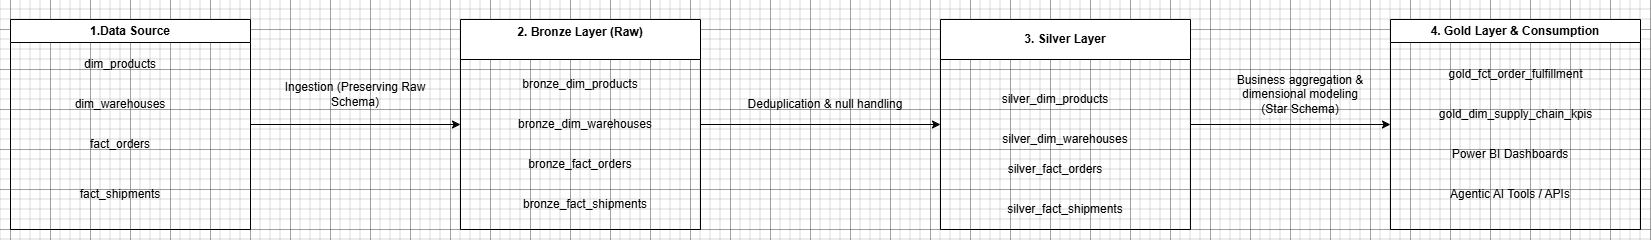

The diagram above was exported from draw.io. Its source (the exported page's mxGraphModel, read from the mxfile embedded in the PNG):
<mxGraphModel dx="1429" dy="842" grid="1" gridSize="10" guides="1" tooltips="1" connect="1" arrows="1" fold="1" page="1" pageScale="1" pageWidth="980" pageHeight="1390" background="none" math="0" shadow="0">
  <root>
    <mxCell id="0" />
    <mxCell id="1" parent="0" />
    <mxCell id="cKY5y7AOVMAgeVU6boyz-1" parent="1" style="swimlane;whiteSpace=wrap;html=1;startSize=23;" value="1.Data Source" vertex="1">
      <mxGeometry height="210" width="240" x="120" y="310" as="geometry" />
    </mxCell>
    <mxCell id="cKY5y7AOVMAgeVU6boyz-16" parent="cKY5y7AOVMAgeVU6boyz-1" style="text;html=1;whiteSpace=wrap;strokeColor=none;fillColor=none;align=center;verticalAlign=middle;rounded=0;" value="dim_products" vertex="1">
      <mxGeometry height="30" width="100" x="60" y="30" as="geometry" />
    </mxCell>
    <mxCell id="cKY5y7AOVMAgeVU6boyz-17" parent="cKY5y7AOVMAgeVU6boyz-1" style="text;html=1;whiteSpace=wrap;strokeColor=none;fillColor=none;align=center;verticalAlign=middle;rounded=0;" value="dim_warehouses" vertex="1">
      <mxGeometry height="30" width="100" x="60" y="70" as="geometry" />
    </mxCell>
    <mxCell id="cKY5y7AOVMAgeVU6boyz-19" parent="cKY5y7AOVMAgeVU6boyz-1" style="text;html=1;whiteSpace=wrap;strokeColor=none;fillColor=none;align=center;verticalAlign=middle;rounded=0;" value="fact_orders" vertex="1">
      <mxGeometry height="30" width="100" x="60" y="110" as="geometry" />
    </mxCell>
    <mxCell id="cKY5y7AOVMAgeVU6boyz-21" parent="cKY5y7AOVMAgeVU6boyz-1" style="text;html=1;whiteSpace=wrap;strokeColor=none;fillColor=none;align=center;verticalAlign=middle;rounded=0;" value="fact_shipments" vertex="1">
      <mxGeometry height="30" width="100" x="60" y="160" as="geometry" />
    </mxCell>
    <mxCell id="cKY5y7AOVMAgeVU6boyz-2" parent="1" style="swimlane;whiteSpace=wrap;html=1;startSize=40;" value="&#10;2. Bronze Layer (Raw)&#10;&#10;" vertex="1">
      <mxGeometry height="210" width="240" x="570" y="310" as="geometry" />
    </mxCell>
    <mxCell id="cKY5y7AOVMAgeVU6boyz-23" parent="cKY5y7AOVMAgeVU6boyz-2" style="text;html=1;whiteSpace=wrap;strokeColor=none;fillColor=none;align=center;verticalAlign=middle;rounded=0;" value="bronze_dim_products" vertex="1">
      <mxGeometry height="30" width="120" x="60" y="50" as="geometry" />
    </mxCell>
    <mxCell id="cKY5y7AOVMAgeVU6boyz-24" parent="cKY5y7AOVMAgeVU6boyz-2" style="text;html=1;whiteSpace=wrap;strokeColor=none;fillColor=none;align=center;verticalAlign=middle;rounded=0;" value="bronze_dim_warehouse&lt;span style=&quot;background-color: transparent; color: light-dark(rgb(0, 0, 0), rgb(255, 255, 255));&quot;&gt;s&lt;/span&gt;" vertex="1">
      <mxGeometry height="30" width="130" x="60" y="90" as="geometry" />
    </mxCell>
    <mxCell id="cKY5y7AOVMAgeVU6boyz-26" parent="cKY5y7AOVMAgeVU6boyz-2" style="text;html=1;whiteSpace=wrap;strokeColor=none;fillColor=none;align=center;verticalAlign=middle;rounded=0;" value="bronze_fact_orders" vertex="1">
      <mxGeometry height="30" width="130" x="55" y="130" as="geometry" />
    </mxCell>
    <mxCell id="cKY5y7AOVMAgeVU6boyz-28" parent="cKY5y7AOVMAgeVU6boyz-2" style="text;html=1;whiteSpace=wrap;strokeColor=none;fillColor=none;align=center;verticalAlign=middle;rounded=0;" value="bronze_fact_shipments" vertex="1">
      <mxGeometry height="30" width="130" x="60" y="170" as="geometry" />
    </mxCell>
    <mxCell id="cKY5y7AOVMAgeVU6boyz-3" parent="1" style="swimlane;whiteSpace=wrap;html=1;startSize=40;" value="3. Silver Layer" vertex="1">
      <mxGeometry height="210" width="250" x="1050" y="310" as="geometry" />
    </mxCell>
    <mxCell id="yqaVECzd4own5Ae8aDHV-4" parent="cKY5y7AOVMAgeVU6boyz-3" style="text;html=1;whiteSpace=wrap;strokeColor=none;fillColor=none;align=center;verticalAlign=middle;rounded=0;" value="&lt;br&gt;&lt;div&gt;silver_dim_warehouses&lt;br&gt;&lt;br&gt;&lt;/div&gt;" vertex="1">
      <mxGeometry height="30" width="130" x="60" y="105" as="geometry" />
    </mxCell>
    <mxCell id="yqaVECzd4own5Ae8aDHV-6" parent="cKY5y7AOVMAgeVU6boyz-3" style="text;html=1;whiteSpace=wrap;strokeColor=none;fillColor=none;align=center;verticalAlign=middle;rounded=0;" value="&lt;div&gt;silver_fact_orders&lt;/div&gt;" vertex="1">
      <mxGeometry height="30" width="130" x="50" y="135" as="geometry" />
    </mxCell>
    <mxCell id="yqaVECzd4own5Ae8aDHV-8" parent="cKY5y7AOVMAgeVU6boyz-3" style="text;html=1;whiteSpace=wrap;strokeColor=none;fillColor=none;align=center;verticalAlign=middle;rounded=0;" value="&lt;div&gt;silver_fact_shipments&lt;/div&gt;" vertex="1">
      <mxGeometry height="30" width="130" x="60" y="175" as="geometry" />
    </mxCell>
    <mxCell id="yqaVECzd4own5Ae8aDHV-12" parent="cKY5y7AOVMAgeVU6boyz-3" style="text;html=1;whiteSpace=wrap;strokeColor=none;fillColor=none;align=center;verticalAlign=middle;rounded=0;" value="&lt;br&gt;&lt;div&gt;silver_dim_products&lt;/div&gt;&lt;div&gt;&lt;br&gt;&lt;/div&gt;" vertex="1">
      <mxGeometry height="30" width="130" x="50" y="65" as="geometry" />
    </mxCell>
    <mxCell id="cKY5y7AOVMAgeVU6boyz-4" parent="1" style="swimlane;whiteSpace=wrap;html=1;" value="4. Gold Layer &amp;amp; Consumption" vertex="1">
      <mxGeometry height="210" width="250" x="1500" y="310" as="geometry" />
    </mxCell>
    <mxCell id="yqaVECzd4own5Ae8aDHV-20" parent="cKY5y7AOVMAgeVU6boyz-4" style="text;html=1;whiteSpace=wrap;strokeColor=none;fillColor=none;align=center;verticalAlign=middle;rounded=0;" value="gold_fct_order_fulfillment" vertex="1">
      <mxGeometry height="30" width="85" x="82.5" y="40" as="geometry" />
    </mxCell>
    <mxCell id="yqaVECzd4own5Ae8aDHV-21" parent="cKY5y7AOVMAgeVU6boyz-4" style="text;html=1;whiteSpace=wrap;strokeColor=none;fillColor=none;align=center;verticalAlign=middle;rounded=0;" value="gold_dim_supply_chain_kpis" vertex="1">
      <mxGeometry height="30" width="85" x="82.5" y="80" as="geometry" />
    </mxCell>
    <mxCell id="yqaVECzd4own5Ae8aDHV-23" parent="cKY5y7AOVMAgeVU6boyz-4" style="text;html=1;whiteSpace=wrap;strokeColor=none;fillColor=none;align=center;verticalAlign=middle;rounded=0;" value="Power BI Dashboards" vertex="1">
      <mxGeometry height="30" width="120" x="60" y="120" as="geometry" />
    </mxCell>
    <mxCell id="yqaVECzd4own5Ae8aDHV-25" parent="cKY5y7AOVMAgeVU6boyz-4" style="text;html=1;whiteSpace=wrap;strokeColor=none;fillColor=none;align=center;verticalAlign=middle;rounded=0;" value="Agentic AI Tools / APIs" vertex="1">
      <mxGeometry height="30" width="140" x="50" y="160" as="geometry" />
    </mxCell>
    <mxCell id="yqaVECzd4own5Ae8aDHV-16" parent="1" style="text;html=1;whiteSpace=wrap;strokeColor=none;fillColor=none;align=center;verticalAlign=middle;rounded=0;" value="Deduplication &amp;amp; null handling" vertex="1">
      <mxGeometry height="30" width="190" x="840" y="380" as="geometry" />
    </mxCell>
    <mxCell id="yqaVECzd4own5Ae8aDHV-17" parent="1" style="text;html=1;whiteSpace=wrap;strokeColor=none;fillColor=none;align=center;verticalAlign=middle;rounded=0;" value="Ingestion (Preserving Raw Schema)" vertex="1">
      <mxGeometry height="30" width="170" x="380" y="370" as="geometry" />
    </mxCell>
    <mxCell id="yqaVECzd4own5Ae8aDHV-28" parent="1" style="text;html=1;whiteSpace=wrap;strokeColor=none;fillColor=none;align=center;verticalAlign=middle;rounded=0;" value="Business aggregation &amp;amp; dimensional modeling (Star Schema)" vertex="1">
      <mxGeometry height="50" width="140" x="1340" y="360" as="geometry" />
    </mxCell>
    <mxCell id="yqaVECzd4own5Ae8aDHV-29" edge="1" parent="1" source="cKY5y7AOVMAgeVU6boyz-1" style="endArrow=classic;html=1;rounded=0;exitX=1;exitY=0.5;exitDx=0;exitDy=0;entryX=0;entryY=0.5;entryDx=0;entryDy=0;" target="cKY5y7AOVMAgeVU6boyz-2" value="">
      <mxGeometry height="50" relative="1" width="50" as="geometry">
        <mxPoint x="410" y="520" as="sourcePoint" />
        <mxPoint x="520" y="450" as="targetPoint" />
      </mxGeometry>
    </mxCell>
    <mxCell id="yqaVECzd4own5Ae8aDHV-30" edge="1" parent="1" source="cKY5y7AOVMAgeVU6boyz-2" style="endArrow=classic;html=1;rounded=0;exitX=1;exitY=0.5;exitDx=0;exitDy=0;entryX=0;entryY=0.5;entryDx=0;entryDy=0;" target="cKY5y7AOVMAgeVU6boyz-3" value="">
      <mxGeometry height="50" relative="1" width="50" as="geometry">
        <mxPoint x="820" y="410" as="sourcePoint" />
        <mxPoint x="1030" y="410" as="targetPoint" />
      </mxGeometry>
    </mxCell>
    <mxCell id="yqaVECzd4own5Ae8aDHV-31" edge="1" parent="1" source="cKY5y7AOVMAgeVU6boyz-3" style="endArrow=classic;html=1;rounded=0;exitX=1;exitY=0.5;exitDx=0;exitDy=0;entryX=0;entryY=0.5;entryDx=0;entryDy=0;" target="cKY5y7AOVMAgeVU6boyz-4" value="">
      <mxGeometry height="50" relative="1" width="50" as="geometry">
        <mxPoint x="1320" y="410" as="sourcePoint" />
        <mxPoint x="1530" y="410" as="targetPoint" />
      </mxGeometry>
    </mxCell>
  </root>
</mxGraphModel>